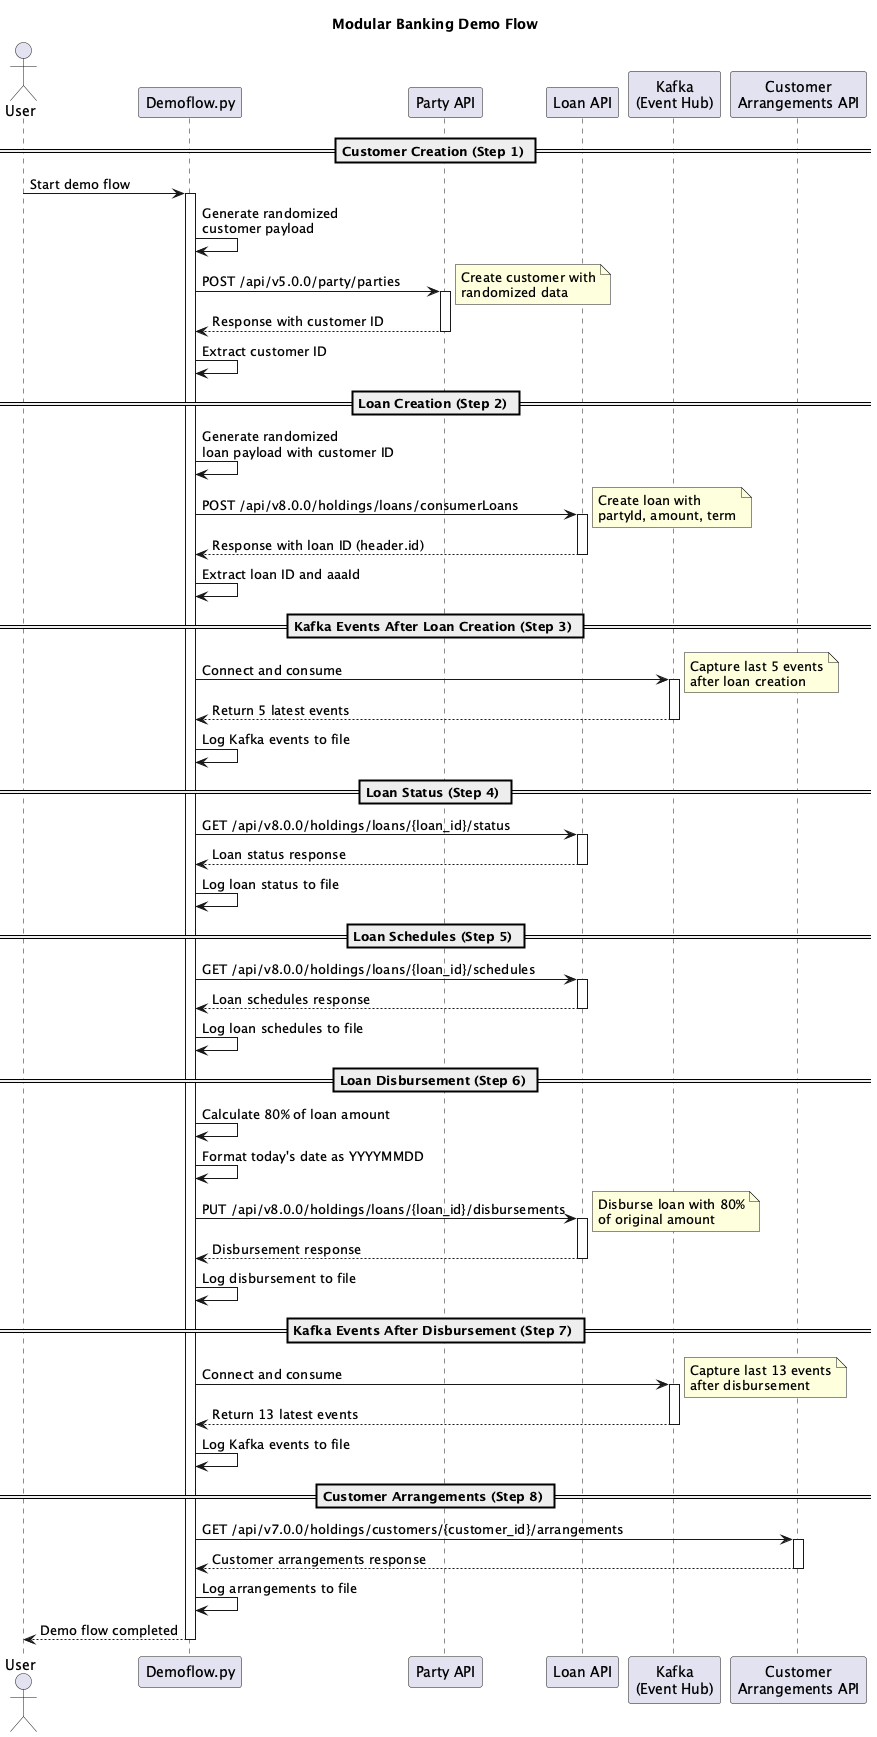

The diagram above was rendered by PlantUML. Its source (embedded in the PNG):
@startuml Demoflow Sequence

actor "User" as User
participant "Demoflow.py" as Demoflow
participant "Party API" as PartyAPI
participant "Loan API" as LoanAPI
participant "Kafka\n(Event Hub)" as Kafka
participant "Customer\nArrangements API" as ArrangementsAPI

title Modular Banking Demo Flow

== Customer Creation (Step 1) ==

User -> Demoflow: Start demo flow
activate Demoflow

Demoflow -> Demoflow: Generate randomized\ncustomer payload
Demoflow -> PartyAPI: POST /api/v5.0.0/party/parties
activate PartyAPI
note right: Create customer with\nrandomized data
PartyAPI --> Demoflow: Response with customer ID
deactivate PartyAPI
Demoflow -> Demoflow: Extract customer ID

== Loan Creation (Step 2) ==

Demoflow -> Demoflow: Generate randomized\nloan payload with customer ID
Demoflow -> LoanAPI: POST /api/v8.0.0/holdings/loans/consumerLoans
activate LoanAPI
note right: Create loan with\npartyId, amount, term
LoanAPI --> Demoflow: Response with loan ID (header.id)
deactivate LoanAPI
Demoflow -> Demoflow: Extract loan ID and aaaId

== Kafka Events After Loan Creation (Step 3) ==

Demoflow -> Kafka: Connect and consume
activate Kafka
note right: Capture last 5 events\nafter loan creation
Kafka --> Demoflow: Return 5 latest events
deactivate Kafka
Demoflow -> Demoflow: Log Kafka events to file

== Loan Status (Step 4) ==

Demoflow -> LoanAPI: GET /api/v8.0.0/holdings/loans/{loan_id}/status
activate LoanAPI
LoanAPI --> Demoflow: Loan status response
deactivate LoanAPI
Demoflow -> Demoflow: Log loan status to file

== Loan Schedules (Step 5) ==

Demoflow -> LoanAPI: GET /api/v8.0.0/holdings/loans/{loan_id}/schedules
activate LoanAPI
LoanAPI --> Demoflow: Loan schedules response
deactivate LoanAPI
Demoflow -> Demoflow: Log loan schedules to file

== Loan Disbursement (Step 6) ==

Demoflow -> Demoflow: Calculate 80% of loan amount
Demoflow -> Demoflow: Format today's date as YYYYMMDD
Demoflow -> LoanAPI: PUT /api/v8.0.0/holdings/loans/{loan_id}/disbursements
activate LoanAPI
note right: Disburse loan with 80%\nof original amount
LoanAPI --> Demoflow: Disbursement response
deactivate LoanAPI
Demoflow -> Demoflow: Log disbursement to file

== Kafka Events After Disbursement (Step 7) ==

Demoflow -> Kafka: Connect and consume
activate Kafka
note right: Capture last 13 events\nafter disbursement
Kafka --> Demoflow: Return 13 latest events
deactivate Kafka
Demoflow -> Demoflow: Log Kafka events to file

== Customer Arrangements (Step 8) ==

Demoflow -> ArrangementsAPI: GET /api/v7.0.0/holdings/customers/{customer_id}/arrangements
activate ArrangementsAPI
ArrangementsAPI --> Demoflow: Customer arrangements response
deactivate ArrangementsAPI
Demoflow -> Demoflow: Log arrangements to file

Demoflow --> User: Demo flow completed
deactivate Demoflow

@enduml